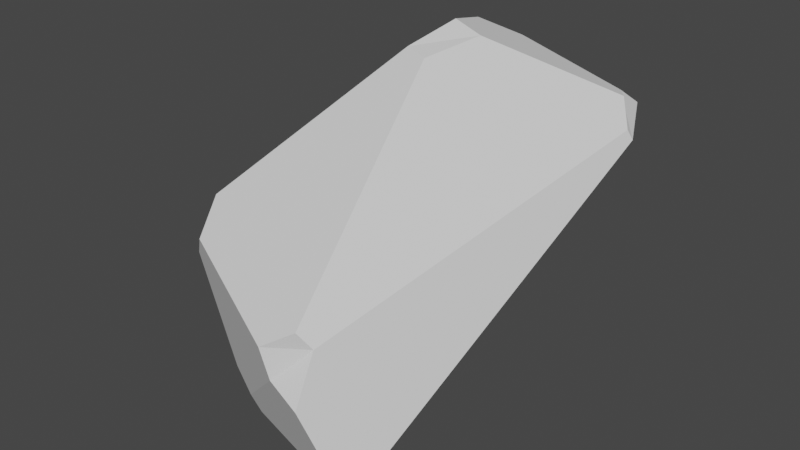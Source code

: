 # Source: Rock.blend  (saved by Blender 2.90.8; exported with 4.5.12 LTS)
import bpy
from mathutils import Matrix  # noqa: F401  (used for matrix-valued properties, if any)

bpy.ops.wm.read_factory_settings(use_empty=True)
scene = bpy.context.scene
scene.name = 'Scene'

# ---- world
world_world = bpy.data.worlds.new('World'); scene.world = world_world
world_world.use_nodes = True; world_world.node_tree.nodes.clear()
_N = world_world.node_tree.nodes; _L = world_world.node_tree.links
n0 = _N.new('ShaderNodeOutputWorld'); n0.name = 'World Output'; n0.location = (300, 300)
n1 = _N.new('ShaderNodeBackground'); n1.name = 'Background'; n1.location = (10, 300)
n1.inputs[0].default_value = (0.05088, 0.05088, 0.05088, 1.0)
_L.new(n1.outputs[0], n0.inputs[0])
n0.is_active_output = True
world_world.color = (0.05088, 0.05088, 0.05088)
world_world.use_sun_shadow = False
world_world.sun_shadow_jitter_overblur = 0.0

# ---- meshes
me_rock4 = bpy.data.meshes.new('Rock4')
me_rock4.from_pydata([(-0.09497, 0.6907, 0.6415), (-0.5245, -0.3156, -0.8145), (0.09518, 0.1453, 0.79), (0.5897, 0.8274, 0.3798), (-0.6798, -0.4132, 0.001594), (0.3392, 0.9996, 0.3293), (0.3373, -0.6518, -0.6753), (0.1732, -0.7984, -0.1478)], [], [(1, 7, 4), (4, 7, 2), (7, 3, 2), (1, 6, 7), (6, 1, 5), (5, 0, 3), (7, 6, 3), (6, 5, 3), (3, 0, 2), (5, 1, 0), (0, 4, 2), (1, 4, 0)])
me_rock4.use_remesh_fix_poles = True
me_rock4.use_remesh_preserve_attributes = False
me_rock4.use_mirror_vertex_groups = False
me_rock4.update()

# ---- objects
ob_rock4 = bpy.data.objects.new('Rock4', me_rock4)

# ---- transforms, parenting, visibility, modifiers, constraints
ob_rock4.location = (0.0, 0.0, 0.0)
ob_rock4.lineart.crease_threshold = 0.0
_m = ob_rock4.modifiers.new('Bevel', 'BEVEL')
_m.width = 3.01
_m.width_pct = 3.01
_m.affect = 'VERTICES'
_m.limit_method = 'NONE'
_m = ob_rock4.modifiers.new('Triangulate', 'TRIANGULATE')
_m.quad_method = 'BEAUTY'

# ---- collection membership
scene.collection.objects.link(ob_rock4)

# ---- scene / render settings (as saved in the file)
scene.frame_start = 1; scene.frame_end = 250; scene.frame_set(28)
scene.render.engine = 'BLENDER_EEVEE_NEXT'
scene.cycles.use_denoising = False
scene.cycles.samples = 128
scene.cycles.sampling_pattern = 'TABULATED_SOBOL'
scene.cycles.use_adaptive_sampling = False
scene.cycles.use_light_tree = False
scene.view_settings.view_transform = 'Filmic'
bpy.context.view_layer.update()

# ---- added for rendering (the .blend has no active camera and no usable light): camera, sun
cam_auto = bpy.data.cameras.new('AutoCamera')
cam_auto.lens = 50.0
cam_auto.sensor_width = 36.0
cam_auto.clip_end = 1000.0
ob_auto_camera = bpy.data.objects.new('AutoCamera', cam_auto)
scene.collection.objects.link(ob_auto_camera)
ob_auto_camera.location = (2.35293, -2.79133, 1.89546)
ob_auto_camera.rotation_euler = (1.09748, -7.21219e-08, 0.694738)
scene.camera = ob_auto_camera
light_auto_sun = bpy.data.lights.new('AutoSun', 'SUN')
light_auto_sun.energy = 3.0
light_auto_sun.angle = 0.0523599
ob_auto_sun = bpy.data.objects.new('AutoSun', light_auto_sun)
scene.collection.objects.link(ob_auto_sun)
ob_auto_sun.rotation_euler = (0.872665, 0.174533, 0.523599)
bpy.context.view_layer.update()
